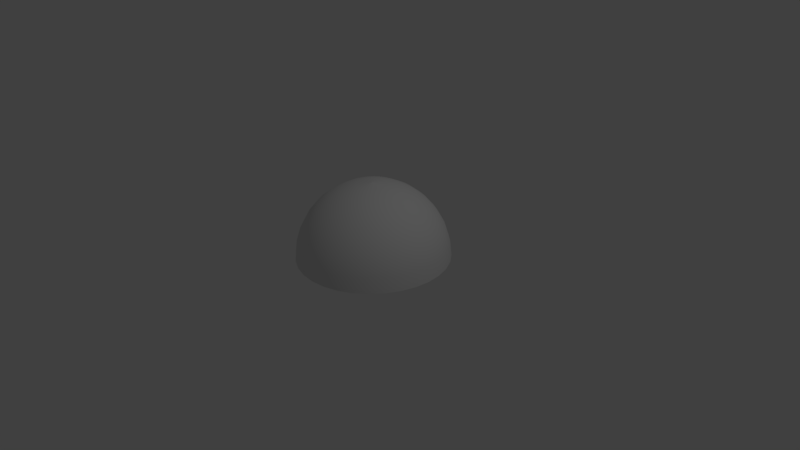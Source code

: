 # Source: panorama-skybox.blend  (saved by Blender 2.77.0; exported with 4.5.12 LTS)
import bpy
from mathutils import Matrix  # noqa: F401  (used for matrix-valued properties, if any)

bpy.ops.wm.read_factory_settings(use_empty=True)
scene = bpy.context.scene
scene.name = 'Scene'

# ---- collections
col_collection_1 = bpy.data.collections.new('Collection 1'); scene.collection.children.link(col_collection_1)

# ---- world
world_world = bpy.data.worlds.new('World'); scene.world = world_world
world_world.color = (0.05088, 0.05088, 0.05088)
world_world.use_sun_shadow = False
world_world.sun_shadow_jitter_overblur = 0.0
world_world.cycles.sampling_method = 'MANUAL'

# ---- cameras
cam_camera = bpy.data.cameras.new('Camera')
cam_camera.clip_end = 100.0
cam_camera.lens = 35.0
cam_camera.sensor_width = 32.0
cam_camera.sensor_height = 18.0
cam_camera.ortho_scale = 7.314
cam_camera.dof.focus_distance = 0.0
cam_camera.dof.aperture_fstop = 128.0

# ---- lights
light_lamp = bpy.data.lights.new('Lamp', 'POINT')
light_lamp.transmission_factor = 0.0
light_lamp.cutoff_distance = 30.0
light_lamp.energy = 100.0
light_lamp.shadow_buffer_clip_start = 1.001
light_lamp.shadow_soft_size = 0.1
light_lamp.shadow_maximum_resolution = 0.006
light_lamp.use_absolute_resolution = True

# ---- meshes
me_sphere = bpy.data.meshes.new('Sphere')
me_sphere.from_pydata([(-0.1951, 0.0, 0.9808), (-0.3827, 0.0, 0.9239), (-0.5556, 0.0, 0.8315), (-0.7071, 0.0, 0.7071), (-0.8315, 0.0, 0.5556), (-0.9239, 0.0, 0.3827), (-0.9808, 0.0, 0.1951), (-1.0, 0.0, 7.55e-08), (-0.1913, 0.03806, 0.9808), (-0.3753, 0.07466, 0.9239), (-0.5449, 0.1084, 0.8315), (-0.6935, 0.1379, 0.7071), (-0.8155, 0.1622, 0.5556), (-0.9061, 0.1802, 0.3827), (-0.9619, 0.1913, 0.1951), (-0.9808, 0.1951, 7.55e-08), (-0.1802, 0.07466, 0.9808), (-0.3536, 0.1464, 0.9239), (-0.5133, 0.2126, 0.8315), (-0.6533, 0.2706, 0.7071), (-0.7682, 0.3182, 0.5556), (-0.8536, 0.3536, 0.3827), (-0.9061, 0.3753, 0.1951), (-0.9239, 0.3827, 7.55e-08), (-0.1622, 0.1084, 0.9808), (-0.3182, 0.2126, 0.9239), (-0.4619, 0.3087, 0.8315), (-0.5879, 0.3928, 0.7071), (-0.6913, 0.4619, 0.5556), (-0.7682, 0.5133, 0.3827), (-0.8155, 0.5449, 0.1951), (-0.8315, 0.5556, 7.55e-08), (-0.1379, 0.1379, 0.9808), (-0.2706, 0.2706, 0.9239), (-0.3928, 0.3928, 0.8315), (-0.5, 0.5, 0.7071), (-0.5879, 0.5879, 0.5556), (-0.6533, 0.6533, 0.3827), (-0.6935, 0.6935, 0.1951), (-0.7071, 0.7071, 7.55e-08), (-0.1084, 0.1622, 0.9808), (-0.2126, 0.3182, 0.9239), (-0.3087, 0.4619, 0.8315), (-0.3928, 0.5879, 0.7071), (-0.4619, 0.6913, 0.5556), (-0.5133, 0.7682, 0.3827), (-0.5449, 0.8155, 0.1951), (-0.5556, 0.8315, 7.55e-08), (-0.07466, 0.1802, 0.9808), (-0.1464, 0.3536, 0.9239), (-0.2126, 0.5133, 0.8315), (-0.2706, 0.6533, 0.7071), (-0.3182, 0.7682, 0.5556), (-0.3536, 0.8536, 0.3827), (-0.3753, 0.9061, 0.1951), (-0.3827, 0.9239, 7.55e-08), (-0.03806, 0.1913, 0.9808), (-0.07466, 0.3753, 0.9239), (-0.1084, 0.5449, 0.8315), (-0.1379, 0.6935, 0.7071), (-0.1622, 0.8155, 0.5556), (-0.1802, 0.9061, 0.3827), (-0.1913, 0.9619, 0.1951), (-0.1951, 0.9808, 7.55e-08), (3.266e-07, 0.1951, 0.9808), (3.192e-07, 0.3827, 0.9239), (3.117e-07, 0.5556, 0.8315), (3.192e-07, 0.7071, 0.7071), (3.341e-07, 0.8315, 0.5556), (2.745e-07, 0.9239, 0.3827), (3.937e-07, 0.9808, 0.1951), (3.788e-07, 1.0, 7.55e-08), (0.03806, 0.1913, 0.9808), (0.07466, 0.3753, 0.9239), (0.1084, 0.5449, 0.8315), (0.138, 0.6935, 0.7071), (0.1622, 0.8155, 0.5556), (0.1802, 0.9061, 0.3827), (0.1913, 0.9619, 0.1951), (0.1951, 0.9808, 7.55e-08), (0.07466, 0.1802, 0.9808), (0.1464, 0.3536, 0.9239), (0.2126, 0.5133, 0.8315), (0.2706, 0.6533, 0.7071), (0.3182, 0.7682, 0.5556), (0.3536, 0.8536, 0.3827), (0.3753, 0.9061, 0.1951), (0.3827, 0.9239, 7.55e-08), (0.1084, 0.1622, 0.9808), (0.2126, 0.3182, 0.9239), (0.3087, 0.4619, 0.8315), (0.3928, 0.5879, 0.7071), (0.4619, 0.6913, 0.5556), (0.5133, 0.7682, 0.3827), (0.5449, 0.8155, 0.1951), (0.5556, 0.8315, 7.55e-08), (0.138, 0.1379, 0.9808), (0.2706, 0.2706, 0.9239), (0.3928, 0.3928, 0.8315), (0.5, 0.5, 0.7071), (0.5879, 0.5879, 0.5556), (0.6533, 0.6533, 0.3827), (0.6935, 0.6935, 0.1951), (0.7071, 0.7071, 7.55e-08), (0.1622, 0.1084, 0.9808), (0.3182, 0.2126, 0.9239), (0.4619, 0.3087, 0.8315), (0.5879, 0.3928, 0.7071), (0.6913, 0.4619, 0.5556), (0.7682, 0.5133, 0.3827), (0.8155, 0.5449, 0.1951), (0.8315, 0.5556, 7.55e-08), (0.1802, 0.07466, 0.9808), (0.3536, 0.1464, 0.9239), (0.5133, 0.2126, 0.8315), (0.6533, 0.2706, 0.7071), (0.7682, 0.3182, 0.5556), (0.8536, 0.3536, 0.3827), (0.9061, 0.3753, 0.1951), (0.9239, 0.3827, 7.55e-08), (0.1913, 0.03806, 0.9808), (0.3753, 0.07466, 0.9239), (0.5449, 0.1084, 0.8315), (0.6935, 0.1379, 0.7071), (0.8155, 0.1622, 0.5556), (0.9061, 0.1802, 0.3827), (0.9619, 0.1913, 0.1951), (0.9808, 0.1951, 7.55e-08), (0.1951, -7.212e-09, 0.9808), (0.3827, 4.122e-08, 0.9239), (0.5556, 2.632e-08, 0.8315), (0.7071, -2.584e-08, 0.7071), (0.8315, -8.544e-08, 0.5556), (0.9239, 6.357e-08, 0.3827), (0.9808, -8.544e-08, 0.1951), (1.0, -1.003e-07, 7.55e-08), (0.1913, -0.03806, 0.9808), (0.3753, -0.07466, 0.9239), (0.5449, -0.1084, 0.8315), (0.6935, -0.1379, 0.7071), (0.8155, -0.1622, 0.5556), (0.9061, -0.1802, 0.3827), (0.9619, -0.1913, 0.1951), (0.9808, -0.1951, 7.55e-08), (0.1802, -0.07466, 0.9808), (0.3536, -0.1464, 0.9239), (0.5133, -0.2126, 0.8315), (0.6533, -0.2706, 0.7071), (0.7682, -0.3182, 0.5556), (0.8536, -0.3536, 0.3827), (0.9061, -0.3753, 0.1951), (0.9239, -0.3827, 7.55e-08), (0.1622, -0.1084, 0.9808), (0.3182, -0.2126, 0.9239), (0.4619, -0.3087, 0.8315), (0.5879, -0.3928, 0.7071), (0.6913, -0.4619, 0.5556), (0.7682, -0.5133, 0.3827), (0.8155, -0.5449, 0.1951), (0.8315, -0.5556, 7.55e-08), (0.138, -0.1379, 0.9808), (0.2706, -0.2706, 0.9239), (0.3928, -0.3928, 0.8315), (0.5, -0.5, 0.7071), (0.5879, -0.5879, 0.5556), (0.6533, -0.6533, 0.3827), (0.6935, -0.6935, 0.1951), (0.7071, -0.7071, 7.55e-08), (0.1084, -0.1622, 0.9808), (0.2126, -0.3182, 0.9239), (0.3087, -0.4619, 0.8315), (0.3928, -0.5879, 0.7071), (0.4619, -0.6913, 0.5556), (0.5133, -0.7682, 0.3827), (0.5449, -0.8155, 0.1951), (0.5556, -0.8315, 7.55e-08), (0.07466, -0.1802, 0.9808), (0.1464, -0.3536, 0.9239), (0.2126, -0.5133, 0.8315), (0.2706, -0.6533, 0.7071), (0.3182, -0.7682, 0.5556), (0.3536, -0.8536, 0.3827), (0.3753, -0.9061, 0.1951), (0.3827, -0.9239, 7.55e-08), (0.03806, -0.1913, 0.9808), (0.07466, -0.3753, 0.9239), (0.1084, -0.5449, 0.8315), (0.1379, -0.6935, 0.7071), (0.1622, -0.8155, 0.5556), (0.1802, -0.9061, 0.3827), (0.1913, -0.9619, 0.1951), (0.1951, -0.9808, 7.55e-08), (3.117e-07, -0.1951, 0.9808), (2.819e-07, -0.3827, 0.9239), (2.819e-07, -0.5556, 0.8315), (1.851e-07, -0.7071, 0.7071), (1.404e-07, -0.8315, 0.5556), (3.192e-07, -0.9239, 0.3827), (9.567e-08, -0.9808, 0.1951), (1.404e-07, -1.0, 7.55e-08), (-0.03806, -0.1913, 0.9808), (-0.07466, -0.3753, 0.9239), (-0.1084, -0.5449, 0.8315), (-0.1379, -0.6935, 0.7071), (-0.1622, -0.8155, 0.5556), (-0.1802, -0.9061, 0.3827), (-0.1913, -0.9619, 0.1951), (-0.1951, -0.9808, 7.55e-08), (-0.07466, -0.1802, 0.9808), (-0.1464, -0.3536, 0.9239), (-0.2126, -0.5133, 0.8315), (-0.2706, -0.6533, 0.7071), (-0.3182, -0.7682, 0.5556), (-0.3536, -0.8536, 0.3827), (-0.3753, -0.9061, 0.1951), (-0.3827, -0.9239, 7.55e-08), (-0.1084, -0.1622, 0.9808), (-0.2126, -0.3182, 0.9239), (-0.3087, -0.4619, 0.8315), (-0.3928, -0.5879, 0.7071), (-0.4619, -0.6913, 0.5556), (-0.5133, -0.7682, 0.3827), (-0.5449, -0.8155, 0.1951), (-0.5556, -0.8315, 7.55e-08), (-0.1379, -0.1379, 0.9808), (-0.2706, -0.2706, 0.9239), (-0.3928, -0.3928, 0.8315), (-0.5, -0.5, 0.7071), (-0.5879, -0.5879, 0.5556), (-0.6533, -0.6533, 0.3827), (-0.6935, -0.6935, 0.1951), (-0.7071, -0.7071, 7.55e-08), (-0.1622, -0.1084, 0.9808), (-0.3182, -0.2126, 0.9239), (-0.4619, -0.3087, 0.8315), (-0.5879, -0.3928, 0.7071), (-0.6913, -0.4619, 0.5556), (-0.7682, -0.5133, 0.3827), (-0.8155, -0.5449, 0.1951), (-0.8315, -0.5556, 7.55e-08), (3.129e-07, 4.831e-08, 1.006), (-0.1802, -0.07466, 0.9808), (-0.3536, -0.1464, 0.9239), (-0.5133, -0.2126, 0.8315), (-0.6533, -0.2706, 0.7071), (-0.7682, -0.3182, 0.5556), (-0.8536, -0.3536, 0.3827), (-0.9061, -0.3753, 0.1951), (-0.9239, -0.3827, 7.55e-08), (-0.1913, -0.03806, 0.9808), (-0.3753, -0.07466, 0.9239), (-0.5449, -0.1084, 0.8315), (-0.6935, -0.1379, 0.7071), (-0.8155, -0.1622, 0.5556), (-0.9061, -0.1802, 0.3827), (-0.9619, -0.1913, 0.1951), (-0.9808, -0.1951, 7.55e-08), (3.129e-07, 4.831e-08, 1.006), (3.129e-07, 4.843e-08, 1.006), (3.129e-07, 4.843e-08, 1.006), (3.129e-07, 4.843e-08, 1.006), (3.129e-07, 4.843e-08, 1.006), (3.129e-07, 4.843e-08, 1.006), (3.129e-07, 4.843e-08, 1.006), (3.129e-07, 4.843e-08, 1.006), (3.129e-07, 4.843e-08, 1.006), (3.129e-07, 4.843e-08, 1.006), (3.129e-07, 4.843e-08, 1.006), (3.129e-07, 4.843e-08, 1.006), (3.129e-07, 4.843e-08, 1.006), (3.129e-07, 4.843e-08, 1.006), (3.129e-07, 4.831e-08, 1.006), (3.129e-07, 4.831e-08, 1.006), (3.129e-07, 4.831e-08, 1.006), (3.129e-07, 4.843e-08, 1.006), (3.129e-07, 4.843e-08, 1.006), (3.129e-07, 4.843e-08, 1.006), (3.129e-07, 4.843e-08, 1.006), (3.129e-07, 4.843e-08, 1.006), (3.129e-07, 4.843e-08, 1.006), (3.129e-07, 4.843e-08, 1.006), (3.129e-07, 4.843e-08, 1.006), (3.129e-07, 4.843e-08, 1.006), (3.129e-07, 4.843e-08, 1.006), (3.129e-07, 4.843e-08, 1.006), (3.129e-07, 4.843e-08, 1.006), (3.129e-07, 4.843e-08, 1.006), (3.129e-07, 4.831e-08, 1.006)], [], [(7, 15, 14, 6), (104, 269, 268, 96), (1, 9, 8, 0), (2, 10, 9, 1), (3, 11, 10, 2), (4, 12, 11, 3), (5, 13, 12, 4), (6, 14, 13, 5), (14, 22, 21, 13), (15, 23, 22, 14), (160, 276, 275, 152), (9, 17, 16, 8), (10, 18, 17, 9), (11, 19, 18, 10), (12, 20, 19, 11), (13, 21, 20, 12), (19, 27, 26, 18), (20, 28, 27, 19), (21, 29, 28, 20), (22, 30, 29, 21), (23, 31, 30, 22), (216, 283, 282, 208), (17, 25, 24, 16), (18, 26, 25, 17), (31, 39, 38, 30), (0, 240, 287, 249), (25, 33, 32, 24), (26, 34, 33, 25), (27, 35, 34, 26), (28, 36, 35, 27), (29, 37, 36, 28), (30, 38, 37, 29), (35, 43, 42, 34), (36, 44, 43, 35), (37, 45, 44, 36), (38, 46, 45, 37), (39, 47, 46, 38), (168, 277, 276, 160), (33, 41, 40, 32), (34, 42, 41, 33), (47, 55, 54, 46), (32, 260, 259, 24), (41, 49, 48, 40), (42, 50, 49, 41), (43, 51, 50, 42), (44, 52, 51, 43), (45, 53, 52, 44), (46, 54, 53, 45), (52, 60, 59, 51), (53, 61, 60, 52), (54, 62, 61, 53), (55, 63, 62, 54), (88, 267, 266, 80), (49, 57, 56, 48), (50, 58, 57, 49), (51, 59, 58, 50), (144, 274, 273, 136), (57, 65, 64, 56), (58, 66, 65, 57), (59, 67, 66, 58), (60, 68, 67, 59), (61, 69, 68, 60), (62, 70, 69, 61), (63, 71, 70, 62), (68, 76, 75, 67), (69, 77, 76, 68), (70, 78, 77, 69), (71, 79, 78, 70), (224, 284, 283, 216), (65, 73, 72, 64), (66, 74, 73, 65), (67, 75, 74, 66), (73, 81, 80, 72), (74, 82, 81, 73), (75, 83, 82, 74), (76, 84, 83, 75), (77, 85, 84, 76), (78, 86, 85, 77), (79, 87, 86, 78), (200, 281, 280, 192), (85, 93, 92, 84), (86, 94, 93, 85), (87, 95, 94, 86), (16, 258, 257, 8), (81, 89, 88, 80), (82, 90, 89, 81), (83, 91, 90, 82), (84, 92, 91, 83), (90, 98, 97, 89), (91, 99, 98, 90), (92, 100, 99, 91), (93, 101, 100, 92), (94, 102, 101, 93), (95, 103, 102, 94), (72, 265, 264, 64), (89, 97, 96, 88), (102, 110, 109, 101), (103, 111, 110, 102), (152, 275, 274, 144), (97, 105, 104, 96), (98, 106, 105, 97), (99, 107, 106, 98), (100, 108, 107, 99), (101, 109, 108, 100), (106, 114, 113, 105), (107, 115, 114, 106), (108, 116, 115, 107), (109, 117, 116, 108), (110, 118, 117, 109), (111, 119, 118, 110), (128, 272, 271, 120), (105, 113, 112, 104), (118, 126, 125, 117), (119, 127, 126, 118), (80, 266, 265, 72), (113, 121, 120, 112), (114, 122, 121, 113), (115, 123, 122, 114), (116, 124, 123, 115), (117, 125, 124, 116), (123, 131, 130, 122), (124, 132, 131, 123), (125, 133, 132, 124), (126, 134, 133, 125), (127, 135, 134, 126), (208, 282, 281, 200), (121, 129, 128, 120), (122, 130, 129, 121), (135, 143, 142, 134), (8, 257, 240, 0), (129, 137, 136, 128), (130, 138, 137, 129), (131, 139, 138, 130), (132, 140, 139, 131), (133, 141, 140, 132), (134, 142, 141, 133), (139, 147, 146, 138), (140, 148, 147, 139), (141, 149, 148, 140), (142, 150, 149, 141), (143, 151, 150, 142), (56, 263, 262, 48), (137, 145, 144, 136), (138, 146, 145, 137), (151, 159, 158, 150), (112, 270, 269, 104), (145, 153, 152, 144), (146, 154, 153, 145), (147, 155, 154, 146), (148, 156, 155, 147), (149, 157, 156, 148), (150, 158, 157, 149), (156, 164, 163, 155), (157, 165, 164, 156), (158, 166, 165, 157), (159, 167, 166, 158), (136, 273, 272, 128), (153, 161, 160, 152), (154, 162, 161, 153), (155, 163, 162, 154), (161, 169, 168, 160), (162, 170, 169, 161), (163, 171, 170, 162), (164, 172, 171, 163), (165, 173, 172, 164), (166, 174, 173, 165), (167, 175, 174, 166), (192, 280, 279, 184), (173, 181, 180, 172), (174, 182, 181, 173), (175, 183, 182, 174), (249, 287, 286, 241), (169, 177, 176, 168), (170, 178, 177, 169), (171, 179, 178, 170), (172, 180, 179, 171), (177, 185, 184, 176), (178, 186, 185, 177), (179, 187, 186, 178), (180, 188, 187, 179), (181, 189, 188, 180), (182, 190, 189, 181), (183, 191, 190, 182), (40, 261, 260, 32), (189, 197, 196, 188), (190, 198, 197, 189), (191, 199, 198, 190), (120, 271, 270, 112), (185, 193, 192, 184), (186, 194, 193, 185), (187, 195, 194, 186), (188, 196, 195, 187), (194, 202, 201, 193), (195, 203, 202, 194), (196, 204, 203, 195), (197, 205, 204, 196), (198, 206, 205, 197), (199, 207, 206, 198), (64, 264, 263, 56), (193, 201, 200, 192), (206, 214, 213, 205), (207, 215, 214, 206), (96, 268, 267, 88), (201, 209, 208, 200), (202, 210, 209, 201), (203, 211, 210, 202), (204, 212, 211, 203), (205, 213, 212, 204), (210, 218, 217, 209), (211, 219, 218, 210), (212, 220, 219, 211), (213, 221, 220, 212), (214, 222, 221, 213), (215, 223, 222, 214), (176, 278, 277, 168), (209, 217, 216, 208), (222, 230, 229, 221), (223, 231, 230, 222), (232, 285, 284, 224), (217, 225, 224, 216), (218, 226, 225, 217), (219, 227, 226, 218), (220, 228, 227, 219), (221, 229, 228, 220), (227, 235, 234, 226), (228, 236, 235, 227), (229, 237, 236, 228), (230, 238, 237, 229), (231, 239, 238, 230), (48, 262, 261, 40), (225, 233, 232, 224), (226, 234, 233, 225), (239, 248, 247, 238), (24, 259, 258, 16), (233, 242, 241, 232), (234, 243, 242, 233), (235, 244, 243, 234), (236, 245, 244, 235), (237, 246, 245, 236), (238, 247, 246, 237), (245, 253, 252, 244), (246, 254, 253, 245), (247, 255, 254, 246), (248, 256, 255, 247), (184, 279, 278, 176), (242, 250, 249, 241), (243, 251, 250, 242), (244, 252, 251, 243), (241, 286, 285, 232), (250, 1, 0, 249), (251, 2, 1, 250), (252, 3, 2, 251), (253, 4, 3, 252), (254, 5, 4, 253), (255, 6, 5, 254), (256, 7, 6, 255)])
me_sphere.polygons.foreach_set('use_smooth', [True] * 256)
_uv = me_sphere.uv_layers.new(name='UVMap')
_uv.uv.foreach_set('vector', [0.75, 5.96e-08, 0.7187, 5.96e-08, 0.7187, 0.1258, 0.75, 0.1258, 0.3437, 0.8806, 0.3437, 1.0, 0.375, 1.0, 0.375, 0.8806, 0.75, 0.7548, 0.7187, 0.7548, 0.7187, 0.8806, 0.75, 0.8806, 0.75, 0.629, 0.7187, 0.629, 0.7187, 0.7548, 0.75, 0.7548, 0.75, 0.5032, 0.7187, 0.5032, 0.7187, 0.629, 0.75, 0.629, 0.75, 0.3774, 0.7187, 0.3774, 0.7187, 0.5032, 0.75, 0.5032, 0.75, 0.2516, 0.7187, 0.2516, 0.7187, 0.3774, 0.75, 0.3774, 0.75, 0.1258, 0.7187, 0.1258, 0.7187, 0.2516, 0.75, 0.2516, 0.7187, 0.1258, 0.6875, 0.1258, 0.6875, 0.2516, 0.7187, 0.2516, 0.7187, 5.96e-08, 0.6875, 0.0, 0.6875, 0.1258, 0.7187, 0.1258, 0.125, 0.8806, 0.125, 1.0, 0.1563, 1.0, 0.1562, 0.8806, 0.7187, 0.7548, 0.6875, 0.7548, 0.6875, 0.8806, 0.7187, 0.8806, 0.7187, 0.629, 0.6875, 0.629, 0.6875, 0.7548, 0.7187, 0.7548, 0.7187, 0.5032, 0.6875, 0.5032, 0.6875, 0.629, 0.7187, 0.629, 0.7187, 0.3774, 0.6875, 0.3774, 0.6875, 0.5032, 0.7187, 0.5032, 0.7187, 0.2516, 0.6875, 0.2516, 0.6875, 0.3774, 0.7187, 0.3774, 0.6875, 0.5032, 0.6562, 0.5032, 0.6562, 0.629, 0.6875, 0.629, 0.6875, 0.3774, 0.6562, 0.3774, 0.6562, 0.5032, 0.6875, 0.5032, 0.6875, 0.2516, 0.6562, 0.2516, 0.6562, 0.3774, 0.6875, 0.3774, 0.6875, 0.1258, 0.6562, 0.1258, 0.6562, 0.2516, 0.6875, 0.2516, 0.6875, 0.0, 0.6562, 0.0, 0.6562, 0.1258, 0.6875, 0.1258, 0.9062, 0.8806, 0.9062, 1.0, 0.9375, 1.0, 0.9375, 0.8806, 0.6875, 0.7548, 0.6562, 0.7548, 0.6562, 0.8806, 0.6875, 0.8806, 0.6875, 0.629, 0.6562, 0.629, 0.6562, 0.7548, 0.6875, 0.7548, 0.6562, 0.0, 0.625, 0.0, 0.625, 0.1258, 0.6562, 0.1258, 0.75, 0.8806, 0.75, 1.0, 0.7812, 1.0, 0.7812, 0.8806, 0.6562, 0.7548, 0.625, 0.7548, 0.625, 0.8806, 0.6562, 0.8806, 0.6562, 0.629, 0.625, 0.629, 0.625, 0.7548, 0.6562, 0.7548, 0.6562, 0.5032, 0.625, 0.5032, 0.625, 0.629, 0.6562, 0.629, 0.6562, 0.3774, 0.625, 0.3774, 0.625, 0.5032, 0.6562, 0.5032, 0.6562, 0.2516, 0.625, 0.2516, 0.625, 0.3774, 0.6562, 0.3774, 0.6562, 0.1258, 0.625, 0.1258, 0.625, 0.2516, 0.6562, 0.2516, 0.625, 0.5032, 0.5937, 0.5032, 0.5937, 0.629, 0.625, 0.629, 0.625, 0.3774, 0.5937, 0.3774, 0.5937, 0.5032, 0.625, 0.5032, 0.625, 0.2516, 0.5937, 0.2516, 0.5937, 0.3774, 0.625, 0.3774, 0.625, 0.1258, 0.5937, 0.1258, 0.5937, 0.2516, 0.625, 0.2516, 0.625, 0.0, 0.5937, 0.0, 0.5937, 0.1258, 0.625, 0.1258, 0.09375, 0.8806, 0.09375, 1.0, 0.125, 1.0, 0.125, 0.8806, 0.625, 0.7548, 0.5937, 0.7548, 0.5937, 0.8806, 0.625, 0.8806, 0.625, 0.629, 0.5937, 0.629, 0.5937, 0.7548, 0.625, 0.7548, 0.5937, 0.0, 0.5625, 0.0, 0.5625, 0.1258, 0.5937, 0.1258, 0.625, 0.8806, 0.625, 1.0, 0.6562, 1.0, 0.6562, 0.8806, 0.5937, 0.7548, 0.5625, 0.7548, 0.5625, 0.8806, 0.5937, 0.8806, 0.5937, 0.629, 0.5625, 0.629, 0.5625, 0.7548, 0.5937, 0.7548, 0.5937, 0.5032, 0.5625, 0.5032, 0.5625, 0.629, 0.5937, 0.629, 0.5937, 0.3774, 0.5625, 0.3774, 0.5625, 0.5032, 0.5937, 0.5032, 0.5937, 0.2516, 0.5625, 0.2516, 0.5625, 0.3774, 0.5937, 0.3774, 0.5937, 0.1258, 0.5625, 0.1258, 0.5625, 0.2516, 0.5937, 0.2516, 0.5625, 0.3774, 0.5312, 0.3774, 0.5312, 0.5032, 0.5625, 0.5032, 0.5625, 0.2516, 0.5312, 0.2516, 0.5312, 0.3774, 0.5625, 0.3774, 0.5625, 0.1258, 0.5312, 0.1258, 0.5312, 0.2516, 0.5625, 0.2516, 0.5625, 0.0, 0.5312, 0.0, 0.5312, 0.1258, 0.5625, 0.1258, 0.4062, 0.8806, 0.4062, 1.0, 0.4375, 1.0, 0.4375, 0.8806, 0.5625, 0.7548, 0.5312, 0.7548, 0.5312, 0.8806, 0.5625, 0.8806, 0.5625, 0.629, 0.5312, 0.629, 0.5312, 0.7548, 0.5625, 0.7548, 0.5625, 0.5032, 0.5312, 0.5032, 0.5312, 0.629, 0.5625, 0.629, 0.1875, 0.8806, 0.1875, 1.0, 0.2188, 1.0, 0.2187, 0.8806, 0.5312, 0.7548, 0.5, 0.7548, 0.5, 0.8806, 0.5312, 0.8806, 0.5312, 0.629, 0.5, 0.629, 0.5, 0.7548, 0.5312, 0.7548, 0.5312, 0.5032, 0.5, 0.5032, 0.5, 0.629, 0.5312, 0.629, 0.5312, 0.3774, 0.5, 0.3774, 0.5, 0.5032, 0.5312, 0.5032, 0.5312, 0.2516, 0.5, 0.2516, 0.5, 0.3774, 0.5312, 0.3774, 0.5312, 0.1258, 0.5, 0.1258, 0.5, 0.2516, 0.5312, 0.2516, 0.5312, 0.0, 0.5, 0.0, 0.5, 0.1258, 0.5312, 0.1258, 0.5, 0.3774, 0.4687, 0.3774, 0.4687, 0.5032, 0.5, 0.5032, 0.5, 0.2516, 0.4687, 0.2516, 0.4687, 0.3774, 0.5, 0.3774, 0.5, 0.1258, 0.4687, 0.1258, 0.4687, 0.2516, 0.5, 0.2516, 0.5, 0.0, 0.4687, 0.0, 0.4687, 0.1258, 0.5, 0.1258, 0.875, 0.8806, 0.875, 1.0, 0.9062, 1.0, 0.9062, 0.8806, 0.5, 0.7548, 0.4687, 0.7548, 0.4687, 0.8806, 0.5, 0.8806, 0.5, 0.629, 0.4687, 0.629, 0.4687, 0.7548, 0.5, 0.7548, 0.5, 0.5032, 0.4687, 0.5032, 0.4687, 0.629, 0.5, 0.629, 0.4687, 0.7548, 0.4375, 0.7548, 0.4375, 0.8806, 0.4687, 0.8806, 0.4687, 0.629, 0.4375, 0.629, 0.4375, 0.7548, 0.4687, 0.7548, 0.4687, 0.5032, 0.4375, 0.5032, 0.4375, 0.629, 0.4687, 0.629, 0.4687, 0.3774, 0.4375, 0.3774, 0.4375, 0.5032, 0.4687, 0.5032, 0.4687, 0.2516, 0.4375, 0.2516, 0.4375, 0.3774, 0.4687, 0.3774, 0.4687, 0.1258, 0.4375, 0.1258, 0.4375, 0.2516, 0.4687, 0.2516, 0.4687, 0.0, 0.4375, 0.0, 0.4375, 0.1258, 0.4687, 0.1258, 0.9687, 0.8806, 0.9687, 1.0, 1.0, 1.0, 1.0, 0.8806, 0.4375, 0.2516, 0.4062, 0.2516, 0.4062, 0.3774, 0.4375, 0.3774, 0.4375, 0.1258, 0.4062, 0.1258, 0.4062, 0.2516, 0.4375, 0.2516, 0.4375, 0.0, 0.4062, 0.0, 0.4062, 0.1258, 0.4375, 0.1258, 0.6875, 0.8806, 0.6875, 1.0, 0.7187, 1.0, 0.7187, 0.8806, 0.4375, 0.7548, 0.4062, 0.7548, 0.4062, 0.8806, 0.4375, 0.8806, 0.4375, 0.629, 0.4062, 0.629, 0.4062, 0.7548, 0.4375, 0.7548, 0.4375, 0.5032, 0.4062, 0.5032, 0.4062, 0.629, 0.4375, 0.629, 0.4375, 0.3774, 0.4062, 0.3774, 0.4062, 0.5032, 0.4375, 0.5032, 0.4062, 0.629, 0.375, 0.629, 0.375, 0.7548, 0.4062, 0.7548, 0.4062, 0.5032, 0.375, 0.5032, 0.375, 0.629, 0.4062, 0.629, 0.4062, 0.3774, 0.375, 0.3774, 0.375, 0.5032, 0.4062, 0.5032, 0.4062, 0.2516, 0.375, 0.2516, 0.375, 0.3774, 0.4062, 0.3774, 0.4062, 0.1258, 0.375, 0.1258, 0.375, 0.2516, 0.4062, 0.2516, 0.4062, 0.0, 0.375, 0.0, 0.375, 0.1258, 0.4062, 0.1258, 0.4687, 0.8806, 0.4687, 1.0, 0.5, 1.0, 0.5, 0.8806, 0.4062, 0.7548, 0.375, 0.7548, 0.375, 0.8806, 0.4062, 0.8806, 0.375, 0.1258, 0.3437, 0.1258, 0.3437, 0.2516, 0.375, 0.2516, 0.375, 0.0, 0.3437, 0.0, 0.3437, 0.1258, 0.375, 0.1258, 0.1562, 0.8806, 0.1563, 1.0, 0.1875, 1.0, 0.1875, 0.8806, 0.375, 0.7548, 0.3437, 0.7548, 0.3437, 0.8806, 0.375, 0.8806, 0.375, 0.629, 0.3437, 0.629, 0.3437, 0.7548, 0.375, 0.7548, 0.375, 0.5032, 0.3437, 0.5032, 0.3437, 0.629, 0.375, 0.629, 0.375, 0.3774, 0.3437, 0.3774, 0.3437, 0.5032, 0.375, 0.5032, 0.375, 0.2516, 0.3437, 0.2516, 0.3437, 0.3774, 0.375, 0.3774, 0.3437, 0.629, 0.3125, 0.629, 0.3125, 0.7548, 0.3437, 0.7548, 0.3437, 0.5032, 0.3125, 0.5032, 0.3125, 0.629, 0.3437, 0.629, 0.3437, 0.3774, 0.3125, 0.3774, 0.3125, 0.5032, 0.3437, 0.5032, 0.3437, 0.2516, 0.3125, 0.2516, 0.3125, 0.3774, 0.3437, 0.3774, 0.3437, 0.1258, 0.3125, 0.1258, 0.3125, 0.2516, 0.3437, 0.2516, 0.3437, 0.0, 0.3125, 0.0, 0.3125, 0.1258, 0.3437, 0.1258, 0.25, 0.8806, 0.25, 1.0, 0.2812, 1.0, 0.2812, 0.8806, 0.3437, 0.7548, 0.3125, 0.7548, 0.3125, 0.8806, 0.3437, 0.8806, 0.3125, 0.1258, 0.2812, 0.1258, 0.2812, 0.2516, 0.3125, 0.2516, 0.3125, 0.0, 0.2812, 0.0, 0.2812, 0.1258, 0.3125, 0.1258, 0.4375, 0.8806, 0.4375, 1.0, 0.4687, 1.0, 0.4687, 0.8806, 0.3125, 0.7548, 0.2812, 0.7548, 0.2812, 0.8806, 0.3125, 0.8806, 0.3125, 0.629, 0.2812, 0.629, 0.2812, 0.7548, 0.3125, 0.7548, 0.3125, 0.5032, 0.2812, 0.5032, 0.2812, 0.629, 0.3125, 0.629, 0.3125, 0.3774, 0.2812, 0.3774, 0.2812, 0.5032, 0.3125, 0.5032, 0.3125, 0.2516, 0.2812, 0.2516, 0.2812, 0.3774, 0.3125, 0.3774, 0.2812, 0.5032, 0.25, 0.5032, 0.25, 0.629, 0.2812, 0.629, 0.2812, 0.3774, 0.25, 0.3774, 0.25, 0.5032, 0.2812, 0.5032, 0.2812, 0.2516, 0.25, 0.2516, 0.25, 0.3774, 0.2812, 0.3774, 0.2812, 0.1258, 0.25, 0.1258, 0.25, 0.2516, 0.2812, 0.2516, 0.2812, 0.0, 0.25, 0.0, 0.25, 0.1258, 0.2812, 0.1258, 0.9375, 0.8806, 0.9375, 1.0, 0.9687, 1.0, 0.9687, 0.8806, 0.2812, 0.7548, 0.25, 0.7548, 0.25, 0.8806, 0.2812, 0.8806, 0.2812, 0.629, 0.25, 0.629, 0.25, 0.7548, 0.2812, 0.7548, 0.25, 0.0, 0.2187, 0.0, 0.2187, 0.1258, 0.25, 0.1258, 0.7187, 0.8806, 0.7187, 1.0, 0.75, 1.0, 0.75, 0.8806, 0.25, 0.7548, 0.2187, 0.7548, 0.2187, 0.8806, 0.25, 0.8806, 0.25, 0.629, 0.2187, 0.629, 0.2187, 0.7548, 0.25, 0.7548, 0.25, 0.5032, 0.2187, 0.5032, 0.2187, 0.629, 0.25, 0.629, 0.25, 0.3774, 0.2187, 0.3774, 0.2187, 0.5032, 0.25, 0.5032, 0.25, 0.2516, 0.2187, 0.2516, 0.2187, 0.3774, 0.25, 0.3774, 0.25, 0.1258, 0.2187, 0.1258, 0.2187, 0.2516, 0.25, 0.2516, 0.2187, 0.5032, 0.1875, 0.5032, 0.1875, 0.629, 0.2187, 0.629, 0.2187, 0.3774, 0.1875, 0.3774, 0.1875, 0.5032, 0.2187, 0.5032, 0.2187, 0.2516, 0.1875, 0.2516, 0.1875, 0.3774, 0.2187, 0.3774, 0.2187, 0.1258, 0.1875, 0.1258, 0.1875, 0.2516, 0.2187, 0.2516, 0.2187, 0.0, 0.1875, 0.0, 0.1875, 0.1258, 0.2187, 0.1258, 0.5312, 0.8806, 0.5312, 1.0, 0.5625, 1.0, 0.5625, 0.8806, 0.2187, 0.7548, 0.1875, 0.7548, 0.1875, 0.8806, 0.2187, 0.8806, 0.2187, 0.629, 0.1875, 0.629, 0.1875, 0.7548, 0.2187, 0.7548, 0.1875, 0.0, 0.1562, -1.192e-07, 0.1562, 0.1258, 0.1875, 0.1258, 0.3125, 0.8806, 0.3125, 1.0, 0.3437, 1.0, 0.3437, 0.8806, 0.1875, 0.7548, 0.1562, 0.7548, 0.1562, 0.8806, 0.1875, 0.8806, 0.1875, 0.629, 0.1562, 0.629, 0.1562, 0.7548, 0.1875, 0.7548, 0.1875, 0.5032, 0.1562, 0.5032, 0.1562, 0.629, 0.1875, 0.629, 0.1875, 0.3774, 0.1562, 0.3774, 0.1562, 0.5032, 0.1875, 0.5032, 0.1875, 0.2516, 0.1562, 0.2516, 0.1562, 0.3774, 0.1875, 0.3774, 0.1875, 0.1258, 0.1562, 0.1258, 0.1562, 0.2516, 0.1875, 0.2516, 0.1562, 0.3774, 0.125, 0.3774, 0.125, 0.5032, 0.1562, 0.5032, 0.1562, 0.2516, 0.125, 0.2516, 0.125, 0.3774, 0.1562, 0.3774, 0.1562, 0.1258, 0.125, 0.1258, 0.125, 0.2516, 0.1562, 0.2516, 0.1562, -1.192e-07, 0.125, -1.192e-07, 0.125, 0.1258, 0.1562, 0.1258, 0.2187, 0.8806, 0.2188, 1.0, 0.25, 1.0, 0.25, 0.8806, 0.1562, 0.7548, 0.125, 0.7548, 0.125, 0.8806, 0.1562, 0.8806, 0.1562, 0.629, 0.125, 0.629, 0.125, 0.7548, 0.1562, 0.7548, 0.1562, 0.5032, 0.125, 0.5032, 0.125, 0.629, 0.1562, 0.629, 0.125, 0.7548, 0.09375, 0.7548, 0.09375, 0.8806, 0.125, 0.8806, 0.125, 0.629, 0.09375, 0.629, 0.09375, 0.7548, 0.125, 0.7548, 0.125, 0.5032, 0.09375, 0.5032, 0.09375, 0.629, 0.125, 0.629, 0.125, 0.3774, 0.09375, 0.3774, 0.09375, 0.5032, 0.125, 0.5032, 0.125, 0.2516, 0.09375, 0.2516, 0.09375, 0.3774, 0.125, 0.3774, 0.125, 0.1258, 0.09375, 0.1258, 0.09375, 0.2516, 0.125, 0.2516, 0.125, -1.192e-07, 0.09375, -1.192e-07, 0.09375, 0.1258, 0.125, 0.1258, 2.384e-07, 0.8806, 5.066e-06, 1.0, 0.03125, 1.0, 0.03125, 0.8806, 0.09375, 0.2516, 0.0625, 0.2516, 0.0625, 0.3774, 0.09375, 0.3774, 0.09375, 0.1258, 0.0625, 0.1258, 0.0625, 0.2516, 0.09375, 0.2516, 0.09375, -1.192e-07, 0.0625, -1.192e-07, 0.0625, 0.1258, 0.09375, 0.1258, 0.7812, 0.8806, 0.7812, 1.0, 0.8125, 1.0, 0.8125, 0.8806, 0.09375, 0.7548, 0.0625, 0.7548, 0.0625, 0.8806, 0.09375, 0.8806, 0.09375, 0.629, 0.0625, 0.629, 0.0625, 0.7548, 0.09375, 0.7548, 0.09375, 0.5032, 0.0625, 0.5032, 0.0625, 0.629, 0.09375, 0.629, 0.09375, 0.3774, 0.0625, 0.3774, 0.0625, 0.5032, 0.09375, 0.5032, 0.0625, 0.7548, 0.03125, 0.7548, 0.03125, 0.8806, 0.0625, 0.8806, 0.0625, 0.629, 0.03125, 0.629, 0.03125, 0.7548, 0.0625, 0.7548, 0.0625, 0.5032, 0.03125, 0.5032, 0.03125, 0.629, 0.0625, 0.629, 0.0625, 0.3774, 0.03125, 0.3774, 0.03125, 0.5032, 0.0625, 0.5032, 0.0625, 0.2516, 0.03125, 0.2516, 0.03125, 0.3774, 0.0625, 0.3774, 0.0625, 0.1258, 0.03125, 0.1258, 0.03125, 0.2516, 0.0625, 0.2516, 0.0625, -1.192e-07, 0.03125, -1.192e-07, 0.03125, 0.1258, 0.0625, 0.1258, 0.5937, 0.8806, 0.5937, 1.0, 0.625, 1.0, 0.625, 0.8806, 0.03125, 0.2516, 1.788e-07, 0.2516, 0.0, 0.3774, 0.03125, 0.3774, 0.03125, 0.1258, 1.192e-07, 0.1258, 1.788e-07, 0.2516, 0.03125, 0.2516, 0.03125, -1.192e-07, 5.96e-08, -1.192e-07, 1.192e-07, 0.1258, 0.03125, 0.1258, 0.2812, 0.8806, 0.2812, 1.0, 0.3125, 1.0, 0.3125, 0.8806, 0.03125, 0.7548, 5.96e-08, 0.7548, 2.384e-07, 0.8806, 0.03125, 0.8806, 0.03125, 0.629, 1.192e-07, 0.629, 5.96e-08, 0.7548, 0.03125, 0.7548, 0.03125, 0.5032, 0.0, 0.5032, 1.192e-07, 0.629, 0.03125, 0.629, 0.03125, 0.3774, 0.0, 0.3774, 0.0, 0.5032, 0.03125, 0.5032, 1.0, 0.629, 0.9687, 0.629, 0.9687, 0.7548, 1.0, 0.7548, 1.0, 0.5032, 0.9687, 0.5032, 0.9687, 0.629, 1.0, 0.629, 1.0, 0.3774, 0.9687, 0.3774, 0.9687, 0.5032, 1.0, 0.5032, 1.0, 0.2516, 0.9687, 0.2516, 0.9687, 0.3774, 1.0, 0.3774, 1.0, 0.1258, 0.9687, 0.1258, 0.9687, 0.2516, 1.0, 0.2516, 1.0, 0.0, 0.9687, 1.192e-07, 0.9687, 0.1258, 1.0, 0.1258, 0.5, 0.8806, 0.5, 1.0, 0.5312, 1.0, 0.5312, 0.8806, 1.0, 0.7548, 0.9687, 0.7548, 0.9687, 0.8806, 1.0, 0.8806, 0.9687, 0.1258, 0.9375, 0.1258, 0.9375, 0.2516, 0.9687, 0.2516, 0.9687, 1.192e-07, 0.9375, 1.192e-07, 0.9375, 0.1258, 0.9687, 0.1258, 0.375, 0.8806, 0.375, 1.0, 0.4062, 1.0, 0.4062, 0.8806, 0.9687, 0.7548, 0.9375, 0.7548, 0.9375, 0.8806, 0.9687, 0.8806, 0.9687, 0.629, 0.9375, 0.629, 0.9375, 0.7548, 0.9687, 0.7548, 0.9687, 0.5032, 0.9375, 0.5032, 0.9375, 0.629, 0.9687, 0.629, 0.9687, 0.3774, 0.9375, 0.3774, 0.9375, 0.5032, 0.9687, 0.5032, 0.9687, 0.2516, 0.9375, 0.2516, 0.9375, 0.3774, 0.9687, 0.3774, 0.9375, 0.629, 0.9062, 0.629, 0.9062, 0.7548, 0.9375, 0.7548, 0.9375, 0.5032, 0.9062, 0.5032, 0.9062, 0.629, 0.9375, 0.629, 0.9375, 0.3774, 0.9062, 0.3774, 0.9062, 0.5032, 0.9375, 0.5032, 0.9375, 0.2516, 0.9062, 0.2516, 0.9062, 0.3774, 0.9375, 0.3774, 0.9375, 0.1258, 0.9062, 0.1258, 0.9062, 0.2516, 0.9375, 0.2516, 0.9375, 1.192e-07, 0.9062, 0.0, 0.9062, 0.1258, 0.9375, 0.1258, 0.0625, 0.8806, 0.0625, 1.0, 0.09375, 1.0, 0.09375, 0.8806, 0.9375, 0.7548, 0.9062, 0.7548, 0.9062, 0.8806, 0.9375, 0.8806, 0.9062, 0.1258, 0.875, 0.1258, 0.875, 0.2516, 0.9062, 0.2516, 0.9062, 0.0, 0.875, 1.192e-07, 0.875, 0.1258, 0.9062, 0.1258, 0.8437, 0.8806, 0.8437, 1.0, 0.875, 1.0, 0.875, 0.8806, 0.9062, 0.7548, 0.875, 0.7548, 0.875, 0.8806, 0.9062, 0.8806, 0.9062, 0.629, 0.875, 0.629, 0.875, 0.7548, 0.9062, 0.7548, 0.9062, 0.5032, 0.875, 0.5032, 0.875, 0.629, 0.9062, 0.629, 0.9062, 0.3774, 0.875, 0.3774, 0.875, 0.5032, 0.9062, 0.5032, 0.9062, 0.2516, 0.875, 0.2516, 0.875, 0.3774, 0.9062, 0.3774, 0.875, 0.5032, 0.8437, 0.5032, 0.8437, 0.629, 0.875, 0.629, 0.875, 0.3774, 0.8437, 0.3774, 0.8437, 0.5032, 0.875, 0.5032, 0.875, 0.2516, 0.8437, 0.2516, 0.8437, 0.3774, 0.875, 0.3774, 0.875, 0.1258, 0.8437, 0.1258, 0.8437, 0.2516, 0.875, 0.2516, 0.875, 1.192e-07, 0.8437, 1.192e-07, 0.8437, 0.1258, 0.875, 0.1258, 0.5625, 0.8806, 0.5625, 1.0, 0.5937, 1.0, 0.5937, 0.8806, 0.875, 0.7548, 0.8437, 0.7548, 0.8437, 0.8806, 0.875, 0.8806, 0.875, 0.629, 0.8437, 0.629, 0.8437, 0.7548, 0.875, 0.7548, 0.8437, 1.192e-07, 0.8125, 0.0, 0.8125, 0.1258, 0.8437, 0.1258, 0.6562, 0.8806, 0.6562, 1.0, 0.6875, 1.0, 0.6875, 0.8806, 0.8437, 0.7548, 0.8125, 0.7548, 0.8125, 0.8806, 0.8437, 0.8806, 0.8437, 0.629, 0.8125, 0.629, 0.8125, 0.7548, 0.8437, 0.7548, 0.8437, 0.5032, 0.8125, 0.5032, 0.8125, 0.629, 0.8437, 0.629, 0.8437, 0.3774, 0.8125, 0.3774, 0.8125, 0.5032, 0.8437, 0.5032, 0.8437, 0.2516, 0.8125, 0.2516, 0.8125, 0.3774, 0.8437, 0.3774, 0.8437, 0.1258, 0.8125, 0.1258, 0.8125, 0.2516, 0.8437, 0.2516, 0.8125, 0.3774, 0.7812, 0.3774, 0.7812, 0.5032, 0.8125, 0.5032, 0.8125, 0.2516, 0.7812, 0.2516, 0.7812, 0.3774, 0.8125, 0.3774, 0.8125, 0.1258, 0.7812, 0.1258, 0.7812, 0.2516, 0.8125, 0.2516, 0.8125, 0.0, 0.7812, 1.192e-07, 0.7812, 0.1258, 0.8125, 0.1258, 0.03125, 0.8806, 0.03125, 1.0, 0.0625, 1.0, 0.0625, 0.8806, 0.8125, 0.7548, 0.7812, 0.7548, 0.7812, 0.8806, 0.8125, 0.8806, 0.8125, 0.629, 0.7812, 0.629, 0.7812, 0.7548, 0.8125, 0.7548, 0.8125, 0.5032, 0.7812, 0.5032, 0.7812, 0.629, 0.8125, 0.629, 0.8125, 0.8806, 0.8125, 1.0, 0.8437, 1.0, 0.8437, 0.8806, 0.7812, 0.7548, 0.75, 0.7548, 0.75, 0.8806, 0.7812, 0.8806, 0.7812, 0.629, 0.75, 0.629, 0.75, 0.7548, 0.7812, 0.7548, 0.7812, 0.5032, 0.75, 0.5032, 0.75, 0.629, 0.7812, 0.629, 0.7812, 0.3774, 0.75, 0.3774, 0.75, 0.5032, 0.7812, 0.5032, 0.7812, 0.2516, 0.75, 0.2516, 0.75, 0.3774, 0.7812, 0.3774, 0.7812, 0.1258, 0.75, 0.1258, 0.75, 0.2516, 0.7812, 0.2516, 0.7812, 1.192e-07, 0.75, 5.96e-08, 0.75, 0.1258, 0.7812, 0.1258])
me_sphere.use_remesh_preserve_volume = False
me_sphere.use_remesh_preserve_attributes = False
me_sphere.use_mirror_vertex_groups = False
me_sphere.update()

# ---- objects
ob_sphere = bpy.data.objects.new('Sphere', me_sphere)
ob_lamp = bpy.data.objects.new('Lamp', light_lamp)
ob_camera = bpy.data.objects.new('Camera', cam_camera)

# ---- transforms, parenting, visibility, modifiers, constraints
ob_sphere.location = (0.0, 0.0, 0.0)
ob_sphere.lineart.crease_threshold = 0.0
ob_lamp.location = (4.076, 1.005, 5.904)
ob_lamp.rotation_euler = (0.6503, 0.05522, 1.866)
ob_lamp.lock_rotations_4d = False
ob_lamp.empty_display_type = 'ARROWS'
ob_lamp.color = (0.0, 0.0, 0.0, 0.0)
ob_lamp.lineart.crease_threshold = 0.0
ob_camera.location = (7.481, -6.508, 5.344)
ob_camera.rotation_euler = (1.109, 0.01082, 0.8149)
ob_camera.lock_rotations_4d = False
ob_camera.empty_display_type = 'ARROWS'
ob_camera.color = (0.0, 0.0, 0.0, 0.0)
ob_camera.display_type = 'WIRE'
ob_camera.lineart.crease_threshold = 0.0

# ---- collection membership
col_collection_1.objects.link(ob_sphere)
col_collection_1.objects.link(ob_lamp)
col_collection_1.objects.link(ob_camera)

# ---- scene / render settings (as saved in the file)
scene.camera = ob_camera
scene.frame_start = 1; scene.frame_end = 250; scene.frame_set(1)
scene.render.engine = 'BLENDER_EEVEE_NEXT'
scene.render.resolution_percentage = 50
scene.render.dither_intensity = 0.0
scene.cycles.use_denoising = False
scene.cycles.samples = 128
scene.cycles.sampling_pattern = 'TABULATED_SOBOL'
scene.cycles.light_sampling_threshold = 0.0
scene.cycles.use_adaptive_sampling = False
scene.cycles.use_light_tree = False
scene.cycles.blur_glossy = 0.0
scene.cycles.sample_clamp_indirect = 0.0
scene.view_settings.view_transform = 'Standard'
bpy.context.view_layer.update()

